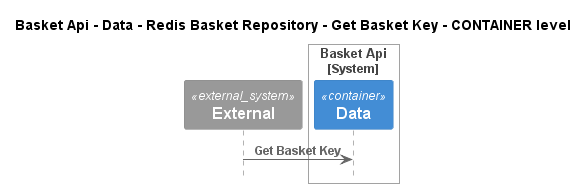

The diagram above was rendered by PlantUML. Its source (embedded in the PNG):
@startuml
!pragma layout smetana
!include ..\..\..\..\..\..\..\..\.c4s\C4_Sequence.puml

title Basket Api - Data - Redis Basket Repository - Get Basket Key - CONTAINER level

System_Ext(C4InterFlow.SoftwareSystems.ExternalSystem, "External", "")

System_Boundary(dotnet.eShop.Architecture.SoftwareSystems.BasketApi, "Basket Api")
    Container(dotnet.eShop.Architecture.SoftwareSystems.BasketApi.Containers.Data, "Data", "", "")
Boundary_End()

Rel(C4InterFlow.SoftwareSystems.ExternalSystem, dotnet.eShop.Architecture.SoftwareSystems.BasketApi.Containers.Data, "Get Basket Key")


@enduml